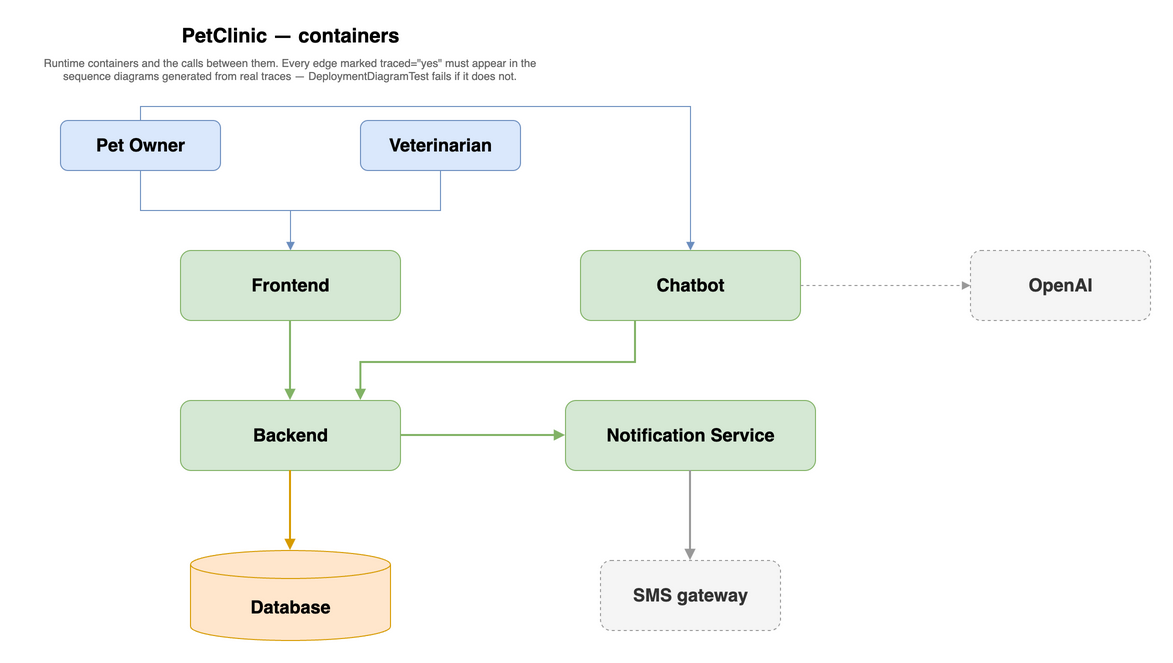

The diagram above was exported from draw.io. Its source (the exported page's mxGraphModel, read from the mxfile embedded in the PNG):
<mxGraphModel dx="1100" dy="820" grid="1" gridSize="10" guides="1" tooltips="1" connect="1" arrows="1" fold="1" page="1" pageScale="1" pageWidth="850" pageHeight="1100" math="0" shadow="0">
  <root>
    <mxCell id="0" />
    <mxCell id="1" parent="0" />
    <mxCell id="title" value="PetClinic — containers" style="text;html=1;align=center;verticalAlign=middle;fontSize=20;fontStyle=1;" vertex="1" parent="1">
      <mxGeometry x="120" y="20" width="460" height="30" as="geometry" />
    </mxCell>
    <mxCell id="subtitle" value="Runtime containers and the calls between them. Every edge marked traced=&quot;yes&quot; must appear in the sequence diagrams generated from real traces — DeploymentDiagramTest fails if it does not." style="text;html=1;align=center;verticalAlign=top;fontSize=11;fontColor=#666666;whiteSpace=wrap;" vertex="1" parent="1">
      <mxGeometry x="80" y="50" width="540" height="46" as="geometry" />
    </mxCell>
    <object label="Pet Owner" kind="person" id="petOwner">
      <mxCell style="rounded=1;whiteSpace=nowrap;html=1;fillColor=#dae8fc;strokeColor=#6c8ebf;fontSize=18;fontStyle=1;" vertex="1" parent="1">
        <mxGeometry x="120" y="120" width="160" height="50" as="geometry" />
      </mxCell>
    </object>
    <object label="Veterinarian" kind="person" id="veterinarian">
      <mxCell style="rounded=1;whiteSpace=nowrap;html=1;fillColor=#dae8fc;strokeColor=#6c8ebf;fontSize=18;fontStyle=1;" vertex="1" parent="1">
        <mxGeometry x="420" y="120" width="160" height="50" as="geometry" />
      </mxCell>
    </object>
    <object label="&lt;b&gt;Frontend&lt;/b&gt;" kind="container" tech="Angular" port="4200" traceParticipant="Browser" id="frontend">
      <mxCell style="rounded=1;whiteSpace=nowrap;html=1;fillColor=#d5e8d4;strokeColor=#82b366;fontSize=18;verticalAlign=middle;fontStyle=1;" vertex="1" parent="1">
        <mxGeometry x="240" y="250" width="220" height="70" as="geometry" />
      </mxCell>
    </object>
    <object label="&lt;b&gt;Backend&lt;/b&gt;" kind="container" tech="Java / Spring Boot" port="8080" traceParticipant="Backend" id="backend">
      <mxCell style="rounded=1;whiteSpace=nowrap;html=1;fillColor=#d5e8d4;strokeColor=#82b366;fontSize=18;verticalAlign=middle;fontStyle=1;" vertex="1" parent="1">
        <mxGeometry x="240" y="400" width="220" height="70" as="geometry" />
      </mxCell>
    </object>
    <object label="&lt;b&gt;Database&lt;/b&gt;" kind="container" tech="PostgreSQL" port="5432" traceParticipant="DB" id="database">
      <mxCell style="shape=cylinder3;whiteSpace=nowrap;html=1;boundedLbl=1;backgroundOutline=1;size=14;fillColor=#ffe6cc;strokeColor=#d79b00;fontSize=18;verticalAlign=middle;fontStyle=1;" vertex="1" parent="1">
        <mxGeometry x="250" y="550" width="200" height="90" as="geometry" />
      </mxCell>
    </object>
    <object label="" traced="no" note="a human clicking is not a span" id="e-owner-fe">
      <mxCell style="edgeStyle=orthogonalEdgeStyle;rounded=0;html=1;labelBackgroundColor=#FFFFFF;endArrow=block;strokeColor=#6c8ebf;fontSize=11;" edge="1" parent="1" source="petOwner" target="frontend">
        <mxGeometry relative="1" as="geometry" />
      </mxCell>
    </object>
    <object label="" traced="no" note="a human clicking is not a span" id="e-vet-fe">
      <mxCell style="edgeStyle=orthogonalEdgeStyle;rounded=0;html=1;labelBackgroundColor=#FFFFFF;endArrow=block;strokeColor=#6c8ebf;fontSize=11;" edge="1" parent="1" source="veterinarian" target="frontend">
        <mxGeometry relative="1" as="geometry" />
      </mxCell>
    </object>
    <object label="" traced="yes" id="e-fe-be">
      <mxCell style="edgeStyle=orthogonalEdgeStyle;rounded=0;html=1;labelBackgroundColor=#FFFFFF;endArrow=block;strokeWidth=2;strokeColor=#82b366;fontSize=11;" edge="1" parent="1" source="frontend" target="backend">
        <mxGeometry relative="1" as="geometry" />
      </mxCell>
    </object>
    <object label="" traced="yes" id="e-be-db">
      <mxCell style="edgeStyle=orthogonalEdgeStyle;rounded=0;html=1;labelBackgroundColor=#FFFFFF;endArrow=block;strokeWidth=2;strokeColor=#d79b00;fontSize=11;" edge="1" parent="1" source="backend" target="database">
        <mxGeometry relative="1" as="geometry" />
      </mxCell>
    </object>
    <object label="&lt;b&gt;Notification Service&lt;/b&gt;" kind="container" tech="Java / Spring Boot" port="8090" traceParticipant="NotificationService" id="notificationService">
      <mxCell style="rounded=1;whiteSpace=nowrap;html=1;fillColor=#d5e8d4;strokeColor=#82b366;fontSize=18;verticalAlign=middle;fontStyle=1;" vertex="1" parent="1">
        <mxGeometry x="625" y="400" width="250" height="70" as="geometry" />
      </mxCell>
    </object>
    <object label="&lt;b&gt;Chatbot&lt;/b&gt;" kind="container" tech="Java / Spring AI" port="8082" traceParticipant="Chatbot" id="chatbot">
      <mxCell style="rounded=1;whiteSpace=nowrap;html=1;fillColor=#d5e8d4;strokeColor=#82b366;fontSize=18;verticalAlign=middle;fontStyle=1;" vertex="1" parent="1">
        <mxGeometry x="640" y="250" width="220" height="70" as="geometry" />
      </mxCell>
    </object>
    <object label="&lt;b&gt;OpenAI&lt;/b&gt;" kind="external" tech="OpenAI API" id="openai">
      <mxCell style="rounded=1;whiteSpace=nowrap;html=1;fillColor=#f5f5f5;strokeColor=#999999;fontColor=#333333;dashed=1;fontSize=18;verticalAlign=middle;fontStyle=1;" vertex="1" parent="1">
        <mxGeometry x="1030" y="250" width="180" height="70" as="geometry" />
      </mxCell>
    </object>
    <object label="" traced="yes" id="e-be-notification">
      <mxCell style="edgeStyle=orthogonalEdgeStyle;rounded=0;html=1;labelBackgroundColor=#FFFFFF;endArrow=block;strokeWidth=2;strokeColor=#82b366;fontSize=11;" edge="1" parent="1" source="backend" target="notificationService">
        <mxGeometry relative="1" as="geometry" />
      </mxCell>
    </object>
    <object label="" traced="no" note="a human typing is not a span" id="e-owner-chatbot">
      <mxCell style="edgeStyle=orthogonalEdgeStyle;rounded=0;html=1;labelBackgroundColor=#FFFFFF;endArrow=block;strokeColor=#6c8ebf;fontSize=11;exitX=0.5;exitY=0;exitDx=0;exitDy=0;entryX=0.5;entryY=0;entryDx=0;entryDy=0;" edge="1" parent="1" source="petOwner" target="chatbot">
        <mxGeometry x="0.8" relative="1" as="geometry">
          <Array as="points">
            <mxPoint x="200" y="106" />
            <mxPoint x="750" y="106" />
          </Array>
          <mxPoint as="offset" />
        </mxGeometry>
      </mxCell>
    </object>
    <object label="" traced="no" note="the chatbot runs no OTel agent, so no trace shows this hop yet" id="e-chatbot-be">
      <mxCell style="edgeStyle=orthogonalEdgeStyle;rounded=0;html=1;labelBackgroundColor=#FFFFFF;endArrow=block;strokeWidth=2;strokeColor=#82b366;fontSize=11;exitDx=0;exitDy=0;entryDx=0;entryDy=0;exitX=0.25;exitY=1;entryX=0.82;entryY=0;" edge="1" parent="1" source="chatbot" target="backend">
        <mxGeometry x="0" relative="1" as="geometry">
          <Array as="points">
            <mxPoint x="695" y="362" />
            <mxPoint x="420" y="362" />
          </Array>
          <mxPoint as="offset" y="-21" />
        </mxGeometry>
      </mxCell>
    </object>
    <object label="" id="e-chatbot-openai">
      <mxCell style="edgeStyle=orthogonalEdgeStyle;rounded=0;html=1;labelBackgroundColor=#FFFFFF;endArrow=block;dashed=1;strokeColor=#999999;fontColor=#666666;fontSize=11;exitDx=0;exitDy=0;entryDx=0;entryDy=0;exitX=1;exitY=0.5;entryX=0;entryY=0.5;" edge="1" parent="1" source="chatbot" target="openai">
        <mxGeometry relative="1" as="geometry" />
      </mxCell>
    </object>
    <object label="&lt;b&gt;SMS gateway&lt;/b&gt;" kind="external" traceParticipant="SMS gateway" id="smsGateway">
      <mxCell style="rounded=1;whiteSpace=nowrap;html=1;fillColor=#f5f5f5;strokeColor=#999999;fontColor=#333333;dashed=1;fontSize=18;verticalAlign=middle;fontStyle=1;" vertex="1" parent="1">
        <mxGeometry x="660" y="560" width="180" height="70" as="geometry" />
      </mxCell>
    </object>
    <object label="" traced="yes" id="e-notification-sms">
      <mxCell style="edgeStyle=orthogonalEdgeStyle;rounded=0;html=1;labelBackgroundColor=#FFFFFF;endArrow=block;strokeWidth=2;strokeColor=#999999;fontSize=11;" edge="1" parent="1" source="notificationService" target="smsGateway">
        <mxGeometry relative="1" as="geometry" />
      </mxCell>
    </object>
  </root>
</mxGraphModel>